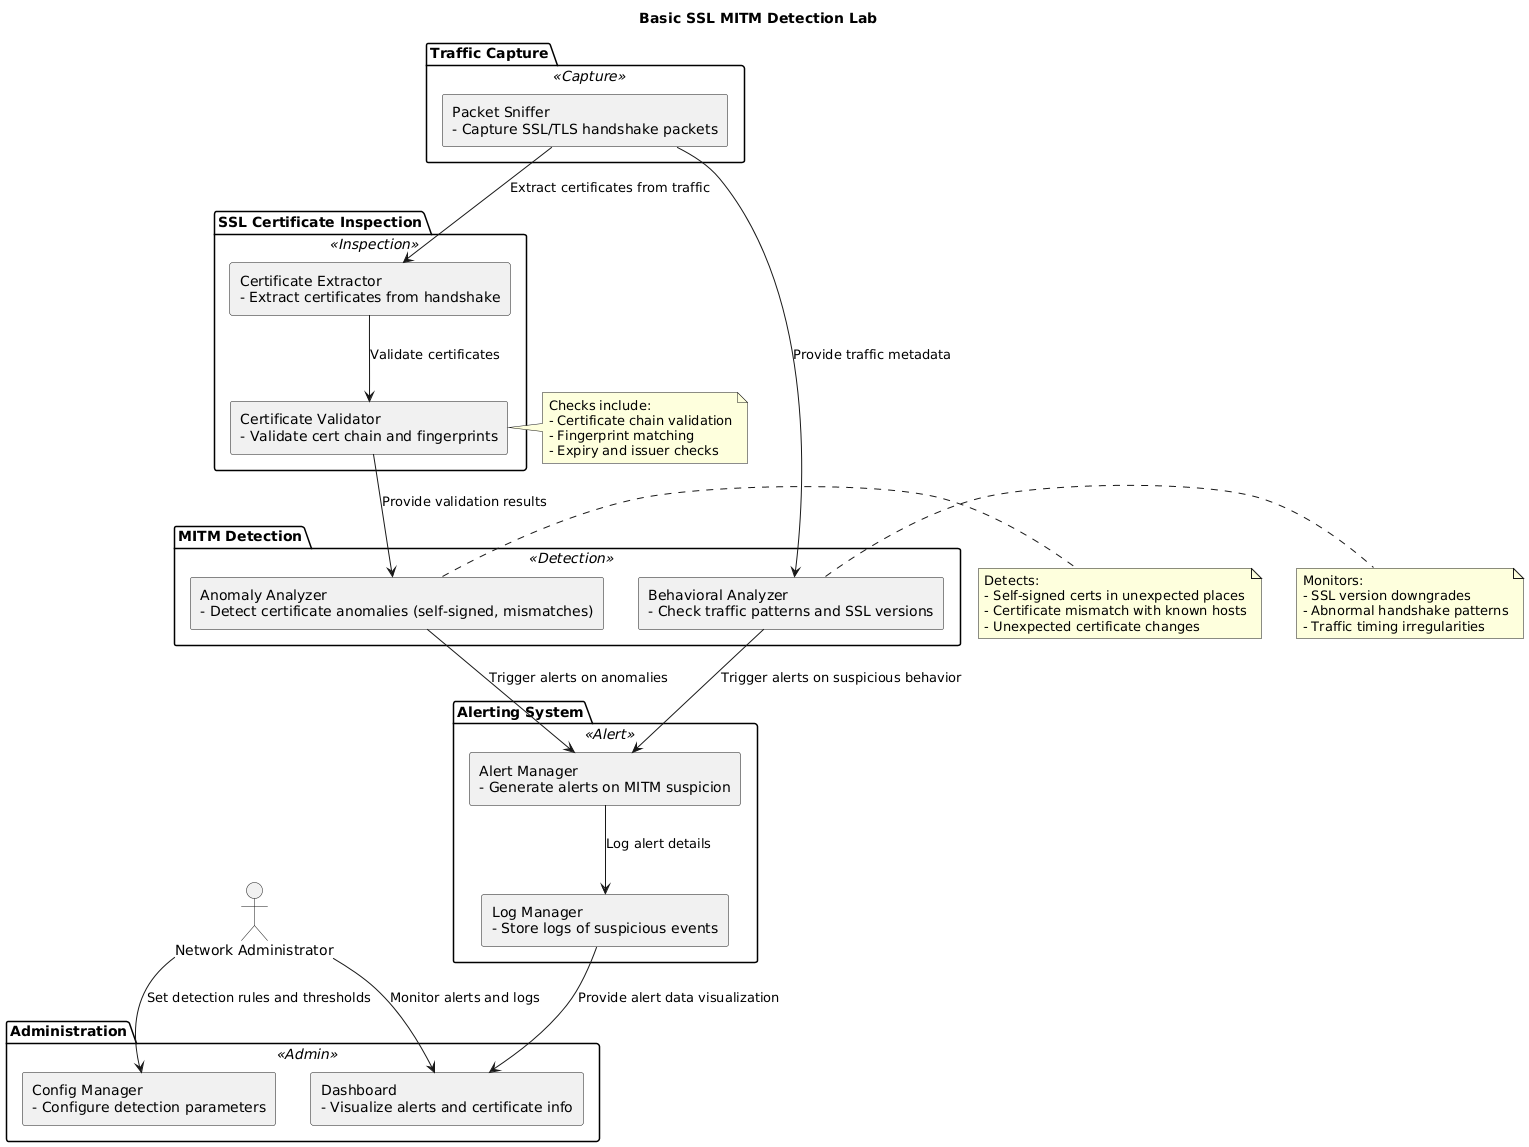

The diagram above was rendered by PlantUML. Its source (embedded in the PNG):
@startuml
skinparam backgroundColor #FFFFFF
skinparam componentStyle rectangle
skinparam rectangle {
  BackgroundColor<<Capture>> #D0E8F2
  BackgroundColor<<Inspection>> #F9F1C8
  BackgroundColor<<Detection>> #C8E6C9
  BackgroundColor<<Alert>> #FADBD8
  BackgroundColor<<Admin>> #FBE4E6
  BorderColor Black
}

title Basic SSL MITM Detection Lab

actor "Network Administrator" as Admin

package "Traffic Capture" <<Capture>> {
  component "Packet Sniffer\n- Capture SSL/TLS handshake packets" as PacketSniffer
}

package "SSL Certificate Inspection" <<Inspection>> {
  component "Certificate Extractor\n- Extract certificates from handshake" as CertExtractor
  component "Certificate Validator\n- Validate cert chain and fingerprints" as CertValidator
}

package "MITM Detection" <<Detection>> {
  component "Anomaly Analyzer\n- Detect certificate anomalies (self-signed, mismatches)" as AnomalyAnalyzer
  component "Behavioral Analyzer\n- Check traffic patterns and SSL versions" as BehaviorAnalyzer
}

package "Alerting System" <<Alert>> {
  component "Alert Manager\n- Generate alerts on MITM suspicion" as AlertManager
  component "Log Manager\n- Store logs of suspicious events" as LogManager
}

package "Administration" <<Admin>> {
  component "Dashboard\n- Visualize alerts and certificate info" as Dashboard
  component "Config Manager\n- Configure detection parameters" as ConfigManager
}

Admin --> ConfigManager : Set detection rules and thresholds
PacketSniffer --> CertExtractor : Extract certificates from traffic
CertExtractor --> CertValidator : Validate certificates
CertValidator --> AnomalyAnalyzer : Provide validation results
PacketSniffer --> BehaviorAnalyzer : Provide traffic metadata
AnomalyAnalyzer --> AlertManager : Trigger alerts on anomalies
BehaviorAnalyzer --> AlertManager : Trigger alerts on suspicious behavior
AlertManager --> LogManager : Log alert details
LogManager --> Dashboard : Provide alert data visualization
Admin --> Dashboard : Monitor alerts and logs

note right of CertValidator
Checks include:
- Certificate chain validation
- Fingerprint matching
- Expiry and issuer checks
end note

note right of AnomalyAnalyzer
Detects:
- Self-signed certs in unexpected places
- Certificate mismatch with known hosts
- Unexpected certificate changes
end note

note right of BehaviorAnalyzer
Monitors:
- SSL version downgrades
- Abnormal handshake patterns
- Traffic timing irregularities
end note
@enduml